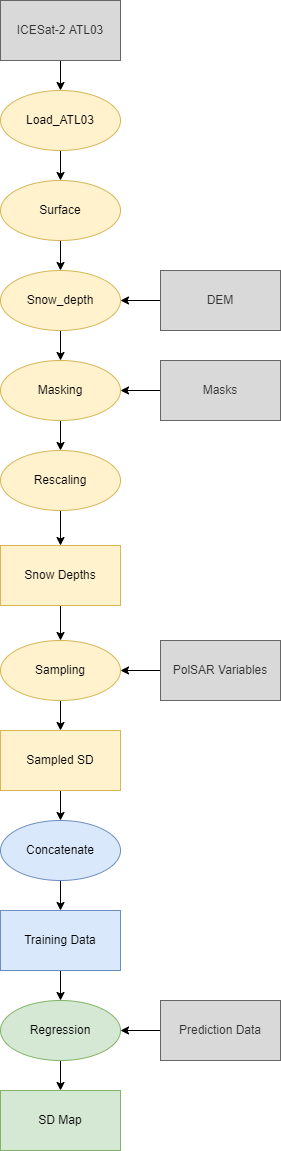

The diagram above was exported from draw.io. Its source (the exported page's mxGraphModel, read from the mxfile embedded in the PNG):
<mxGraphModel dx="553" dy="776" grid="1" gridSize="10" guides="1" tooltips="1" connect="1" arrows="1" fold="1" page="1" pageScale="1" pageWidth="1169" pageHeight="1654" math="0" shadow="0">
  <root>
    <mxCell id="0" />
    <mxCell id="1" parent="0" />
    <mxCell id="BJtaITLebDdDsfA93rLR-3" style="edgeStyle=orthogonalEdgeStyle;rounded=0;orthogonalLoop=1;jettySize=auto;html=1;exitX=0.5;exitY=1;exitDx=0;exitDy=0;entryX=0.5;entryY=0;entryDx=0;entryDy=0;" edge="1" parent="1" source="BJtaITLebDdDsfA93rLR-1">
      <mxGeometry relative="1" as="geometry">
        <mxPoint x="140" y="130" as="targetPoint" />
      </mxGeometry>
    </mxCell>
    <mxCell id="BJtaITLebDdDsfA93rLR-1" value="ICESat-2 ATL03" style="rounded=0;whiteSpace=wrap;html=1;fillColor=#D9D9D9;strokeColor=#666666;fontColor=#333333;" vertex="1" parent="1">
      <mxGeometry x="80" y="40" width="120" height="60" as="geometry" />
    </mxCell>
    <mxCell id="BJtaITLebDdDsfA93rLR-5" value="" style="edgeStyle=orthogonalEdgeStyle;rounded=0;orthogonalLoop=1;jettySize=auto;html=1;" edge="1" parent="1">
      <mxGeometry relative="1" as="geometry">
        <mxPoint x="140" y="190" as="sourcePoint" />
        <mxPoint x="140" y="220" as="targetPoint" />
      </mxGeometry>
    </mxCell>
    <mxCell id="BJtaITLebDdDsfA93rLR-9" value="" style="edgeStyle=orthogonalEdgeStyle;rounded=0;orthogonalLoop=1;jettySize=auto;html=1;" edge="1" parent="1">
      <mxGeometry relative="1" as="geometry">
        <mxPoint x="140" y="280" as="sourcePoint" />
        <mxPoint x="140" y="310" as="targetPoint" />
      </mxGeometry>
    </mxCell>
    <mxCell id="BJtaITLebDdDsfA93rLR-10" value="" style="edgeStyle=orthogonalEdgeStyle;rounded=0;orthogonalLoop=1;jettySize=auto;html=1;" edge="1" parent="1">
      <mxGeometry relative="1" as="geometry">
        <mxPoint x="140" y="370" as="sourcePoint" />
        <mxPoint x="140" y="400" as="targetPoint" />
      </mxGeometry>
    </mxCell>
    <mxCell id="BJtaITLebDdDsfA93rLR-18" value="" style="edgeStyle=orthogonalEdgeStyle;rounded=0;orthogonalLoop=1;jettySize=auto;html=1;" edge="1" parent="1">
      <mxGeometry relative="1" as="geometry">
        <mxPoint x="140" y="460" as="sourcePoint" />
        <mxPoint x="140" y="490" as="targetPoint" />
      </mxGeometry>
    </mxCell>
    <mxCell id="BJtaITLebDdDsfA93rLR-22" value="" style="edgeStyle=orthogonalEdgeStyle;rounded=0;orthogonalLoop=1;jettySize=auto;html=1;" edge="1" parent="1" source="BJtaITLebDdDsfA93rLR-8">
      <mxGeometry relative="1" as="geometry">
        <mxPoint x="140" y="680" as="targetPoint" />
      </mxGeometry>
    </mxCell>
    <mxCell id="BJtaITLebDdDsfA93rLR-8" value="Snow Depths" style="rounded=0;whiteSpace=wrap;html=1;fillColor=#fff2cc;strokeColor=#d6b656;shadow=0;glass=0;sketch=0;" vertex="1" parent="1">
      <mxGeometry x="80" y="585" width="120" height="60" as="geometry" />
    </mxCell>
    <mxCell id="BJtaITLebDdDsfA93rLR-12" value="" style="edgeStyle=orthogonalEdgeStyle;rounded=0;orthogonalLoop=1;jettySize=auto;html=1;" edge="1" parent="1" source="BJtaITLebDdDsfA93rLR-11">
      <mxGeometry relative="1" as="geometry">
        <mxPoint x="200" y="340" as="targetPoint" />
      </mxGeometry>
    </mxCell>
    <mxCell id="BJtaITLebDdDsfA93rLR-11" value="DEM" style="rounded=0;whiteSpace=wrap;html=1;fillColor=#D9D9D9;strokeColor=#666666;fontColor=#333333;" vertex="1" parent="1">
      <mxGeometry x="240" y="310" width="120" height="60" as="geometry" />
    </mxCell>
    <mxCell id="BJtaITLebDdDsfA93rLR-17" value="" style="edgeStyle=orthogonalEdgeStyle;rounded=0;orthogonalLoop=1;jettySize=auto;html=1;" edge="1" parent="1" target="BJtaITLebDdDsfA93rLR-8">
      <mxGeometry relative="1" as="geometry">
        <mxPoint x="140" y="550" as="sourcePoint" />
      </mxGeometry>
    </mxCell>
    <mxCell id="BJtaITLebDdDsfA93rLR-15" value="" style="edgeStyle=orthogonalEdgeStyle;rounded=0;orthogonalLoop=1;jettySize=auto;html=1;" edge="1" parent="1" source="BJtaITLebDdDsfA93rLR-14">
      <mxGeometry relative="1" as="geometry">
        <mxPoint x="200" y="430" as="targetPoint" />
      </mxGeometry>
    </mxCell>
    <mxCell id="BJtaITLebDdDsfA93rLR-14" value="Masks" style="rounded=0;whiteSpace=wrap;html=1;fillColor=#D9D9D9;strokeColor=#666666;fontColor=#333333;" vertex="1" parent="1">
      <mxGeometry x="240" y="400" width="120" height="60" as="geometry" />
    </mxCell>
    <mxCell id="BJtaITLebDdDsfA93rLR-60" style="edgeStyle=orthogonalEdgeStyle;rounded=0;orthogonalLoop=1;jettySize=auto;html=1;exitX=0;exitY=0.5;exitDx=0;exitDy=0;entryX=1;entryY=0.5;entryDx=0;entryDy=0;" edge="1" parent="1" source="BJtaITLebDdDsfA93rLR-19" target="BJtaITLebDdDsfA93rLR-48">
      <mxGeometry relative="1" as="geometry" />
    </mxCell>
    <mxCell id="BJtaITLebDdDsfA93rLR-19" value="PolSAR Variables" style="rounded=0;whiteSpace=wrap;html=1;fillColor=#D9D9D9;strokeColor=#666666;fontColor=#333333;" vertex="1" parent="1">
      <mxGeometry x="240" y="680" width="120" height="60" as="geometry" />
    </mxCell>
    <mxCell id="BJtaITLebDdDsfA93rLR-25" value="" style="edgeStyle=orthogonalEdgeStyle;rounded=0;orthogonalLoop=1;jettySize=auto;html=1;" edge="1" parent="1" target="BJtaITLebDdDsfA93rLR-24">
      <mxGeometry relative="1" as="geometry">
        <mxPoint x="140" y="740" as="sourcePoint" />
      </mxGeometry>
    </mxCell>
    <mxCell id="BJtaITLebDdDsfA93rLR-27" value="" style="edgeStyle=orthogonalEdgeStyle;rounded=0;orthogonalLoop=1;jettySize=auto;html=1;" edge="1" parent="1" source="BJtaITLebDdDsfA93rLR-24">
      <mxGeometry relative="1" as="geometry">
        <mxPoint x="140" y="860" as="targetPoint" />
      </mxGeometry>
    </mxCell>
    <mxCell id="BJtaITLebDdDsfA93rLR-24" value="Sampled SD" style="rounded=0;whiteSpace=wrap;html=1;fillColor=#fff2cc;strokeColor=#d6b656;" vertex="1" parent="1">
      <mxGeometry x="80" y="770" width="120" height="60" as="geometry" />
    </mxCell>
    <mxCell id="BJtaITLebDdDsfA93rLR-34" value="" style="edgeStyle=orthogonalEdgeStyle;rounded=0;orthogonalLoop=1;jettySize=auto;html=1;" edge="1" parent="1" target="BJtaITLebDdDsfA93rLR-33">
      <mxGeometry relative="1" as="geometry">
        <mxPoint x="140" y="920" as="sourcePoint" />
      </mxGeometry>
    </mxCell>
    <mxCell id="BJtaITLebDdDsfA93rLR-53" value="" style="edgeStyle=orthogonalEdgeStyle;rounded=0;orthogonalLoop=1;jettySize=auto;html=1;" edge="1" parent="1" source="BJtaITLebDdDsfA93rLR-33" target="BJtaITLebDdDsfA93rLR-50">
      <mxGeometry relative="1" as="geometry" />
    </mxCell>
    <mxCell id="BJtaITLebDdDsfA93rLR-33" value="Training Data" style="rounded=0;whiteSpace=wrap;html=1;fillColor=#dae8fc;strokeColor=#6c8ebf;" vertex="1" parent="1">
      <mxGeometry x="80" y="950" width="120" height="60" as="geometry" />
    </mxCell>
    <mxCell id="BJtaITLebDdDsfA93rLR-43" value="&lt;span&gt;Load_ATL03&lt;/span&gt;" style="ellipse;whiteSpace=wrap;html=1;rounded=0;shadow=0;glass=0;sketch=0;fillColor=#fff2cc;strokeColor=#d6b656;" vertex="1" parent="1">
      <mxGeometry x="80" y="130" width="120" height="60" as="geometry" />
    </mxCell>
    <mxCell id="BJtaITLebDdDsfA93rLR-44" value="Surface" style="ellipse;whiteSpace=wrap;html=1;rounded=0;shadow=0;glass=0;sketch=0;fillColor=#fff2cc;strokeColor=#d6b656;" vertex="1" parent="1">
      <mxGeometry x="80" y="220" width="120" height="60" as="geometry" />
    </mxCell>
    <mxCell id="BJtaITLebDdDsfA93rLR-45" value="Rescaling" style="ellipse;whiteSpace=wrap;html=1;rounded=0;shadow=0;glass=0;sketch=0;fillColor=#fff2cc;strokeColor=#d6b656;" vertex="1" parent="1">
      <mxGeometry x="80" y="490" width="120" height="60" as="geometry" />
    </mxCell>
    <mxCell id="BJtaITLebDdDsfA93rLR-46" value="Snow_depth" style="ellipse;whiteSpace=wrap;html=1;rounded=0;shadow=0;glass=0;sketch=0;fillColor=#fff2cc;strokeColor=#d6b656;" vertex="1" parent="1">
      <mxGeometry x="80" y="310" width="120" height="60" as="geometry" />
    </mxCell>
    <mxCell id="BJtaITLebDdDsfA93rLR-47" value="Masking" style="ellipse;whiteSpace=wrap;html=1;rounded=0;shadow=0;glass=0;sketch=0;fillColor=#fff2cc;strokeColor=#d6b656;" vertex="1" parent="1">
      <mxGeometry x="80" y="400" width="120" height="60" as="geometry" />
    </mxCell>
    <mxCell id="BJtaITLebDdDsfA93rLR-48" value="Sampling" style="ellipse;whiteSpace=wrap;html=1;rounded=0;shadow=0;glass=0;sketch=0;fillColor=#fff2cc;strokeColor=#d6b656;" vertex="1" parent="1">
      <mxGeometry x="80" y="680" width="120" height="60" as="geometry" />
    </mxCell>
    <mxCell id="BJtaITLebDdDsfA93rLR-49" value="Concatenate" style="ellipse;whiteSpace=wrap;html=1;rounded=0;shadow=0;glass=0;sketch=0;fillColor=#dae8fc;strokeColor=#6c8ebf;" vertex="1" parent="1">
      <mxGeometry x="80" y="860" width="120" height="60" as="geometry" />
    </mxCell>
    <mxCell id="BJtaITLebDdDsfA93rLR-52" value="" style="edgeStyle=orthogonalEdgeStyle;rounded=0;orthogonalLoop=1;jettySize=auto;html=1;" edge="1" parent="1" source="BJtaITLebDdDsfA93rLR-50" target="BJtaITLebDdDsfA93rLR-51">
      <mxGeometry relative="1" as="geometry" />
    </mxCell>
    <mxCell id="BJtaITLebDdDsfA93rLR-50" value="Regression" style="ellipse;whiteSpace=wrap;html=1;rounded=0;shadow=0;glass=0;sketch=0;fillColor=#d5e8d4;strokeColor=#82b366;" vertex="1" parent="1">
      <mxGeometry x="80" y="1040" width="120" height="60" as="geometry" />
    </mxCell>
    <mxCell id="BJtaITLebDdDsfA93rLR-51" value="SD Map" style="rounded=0;whiteSpace=wrap;html=1;fillColor=#d5e8d4;strokeColor=#82b366;" vertex="1" parent="1">
      <mxGeometry x="80" y="1130" width="120" height="60" as="geometry" />
    </mxCell>
    <mxCell id="BJtaITLebDdDsfA93rLR-63" style="edgeStyle=orthogonalEdgeStyle;rounded=0;orthogonalLoop=1;jettySize=auto;html=1;exitX=0;exitY=0.5;exitDx=0;exitDy=0;entryX=1;entryY=0.5;entryDx=0;entryDy=0;" edge="1" parent="1" source="BJtaITLebDdDsfA93rLR-62" target="BJtaITLebDdDsfA93rLR-50">
      <mxGeometry relative="1" as="geometry" />
    </mxCell>
    <mxCell id="BJtaITLebDdDsfA93rLR-62" value="Prediction Data" style="rounded=0;whiteSpace=wrap;html=1;fillColor=#D9D9D9;strokeColor=#666666;fontColor=#333333;" vertex="1" parent="1">
      <mxGeometry x="240" y="1040" width="120" height="60" as="geometry" />
    </mxCell>
  </root>
</mxGraphModel>